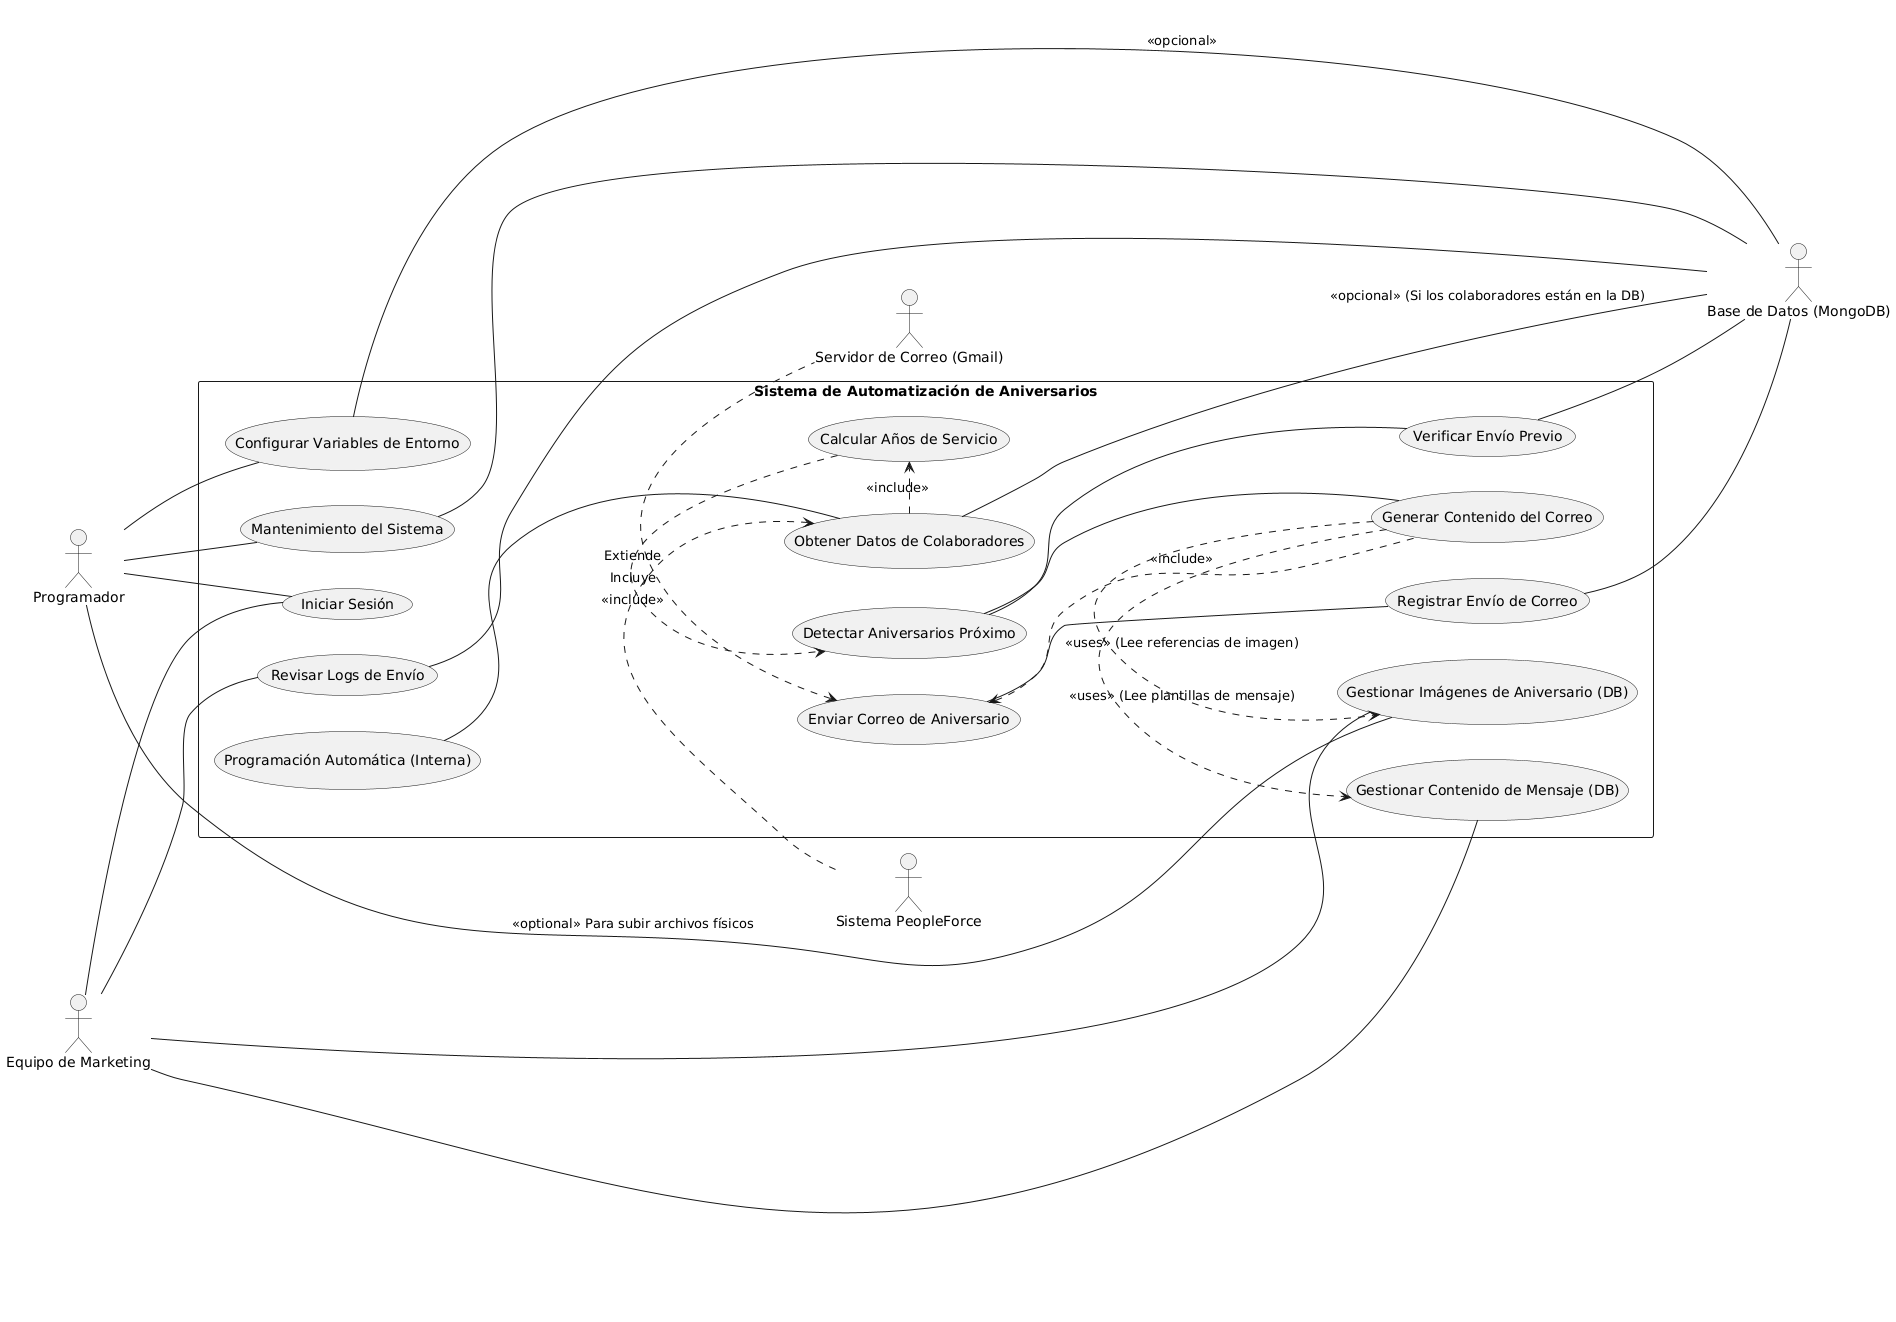

The diagram above was rendered by PlantUML. Its source (embedded in the PNG):
@startuml
left to right direction

actor "Equipo de Marketing" as Marketing
actor "Programador" as Developer
actor "Sistema PeopleForce" as PF
actor "Servidor de Correo (Gmail)" as Gmail
actor "Base de Datos (MongoDB)" as DB

rectangle "Sistema de Automatización de Aniversarios" {

    usecase "Programación Automática (Interna)" as UC_AUTO_SCHEDULE
    usecase "Iniciar Sesión" as UC_LOGIN
    usecase "Gestionar Contenido de Mensaje (DB)" as UC_MANAGE_MSG
    usecase "Gestionar Imágenes de Aniversario (DB)" as UC_MANAGE_IMG
    usecase "Revisar Logs de Envío" as UC_REVIEW_LOGS
    usecase "Obtener Datos de Colaboradores" as UC_GET_COLLABS
    usecase "Calcular Años de Servicio" as UC_CALC_YEARS
    usecase "Detectar Aniversarios Próximo" as UC_DETECT_ANNI
    usecase "Generar Contenido del Correo" as UC_GEN_CONTENT
    usecase "Verificar Envío Previo" as UC_CHECK_SENT
    usecase "Enviar Correo de Aniversario" as UC_SEND_EMAIL
    usecase "Registrar Envío de Correo" as UC_LOG_SENT
    usecase "Mantenimiento del Sistema" as UC_MAINTAIN_SYSTEM
    usecase "Configurar Variables de Entorno" as UC_CONFIG_ENV

}

Marketing -- (UC_LOGIN)
Marketing -- (UC_MANAGE_MSG)
Marketing -- (UC_MANAGE_IMG)
Marketing -- (UC_REVIEW_LOGS)

Developer -- (UC_LOGIN)
Developer -- (UC_MAINTAIN_SYSTEM)
Developer -- (UC_CONFIG_ENV)
Developer -- (UC_MANAGE_IMG) : <<optional>> Para subir archivos físicos

(UC_AUTO_SCHEDULE) -- (UC_GET_COLLABS)
(UC_GET_COLLABS) <.left. PF : Incluye
(UC_GET_COLLABS) -- (DB) : <<opcional>> (Si los colaboradores están en la DB)

(UC_GET_COLLABS) .> (UC_CALC_YEARS) : <<include>>
(UC_CALC_YEARS) .> (UC_DETECT_ANNI) : <<include>>

(UC_DETECT_ANNI) -- (UC_GEN_CONTENT)
(UC_DETECT_ANNI) -- (UC_CHECK_SENT)

(UC_GEN_CONTENT) .> (UC_MANAGE_MSG) : <<uses>> (Lee plantillas de mensaje)
(UC_GEN_CONTENT) .> (UC_MANAGE_IMG) : <<uses>> (Lee referencias de imagen)

(UC_CHECK_SENT) -- (DB)

(UC_SEND_EMAIL) <.right. Gmail : Extiende
(UC_SEND_EMAIL) <.. (UC_GEN_CONTENT) : <<include>>

(UC_SEND_EMAIL) -- (UC_LOG_SENT)
(UC_LOG_SENT) -- (DB)

(UC_REVIEW_LOGS) -- (DB)
(UC_MAINTAIN_SYSTEM) -- (DB)
(UC_CONFIG_ENV) -- (DB) : <<opcional>>
@enduml